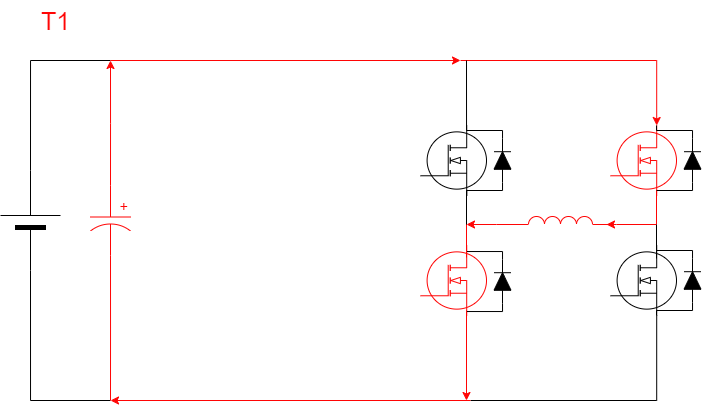

The diagram above was exported from draw.io. Its source (the exported page's mxGraphModel, read from the mxfile embedded in the PNG):
<mxGraphModel dx="1185" dy="632" grid="1" gridSize="10" guides="1" tooltips="1" connect="1" arrows="1" fold="1" page="1" pageScale="1" pageWidth="1100" pageHeight="850" background="none" math="0" shadow="0">
  <root>
    <mxCell id="0" />
    <mxCell id="1" parent="0" />
    <mxCell id="BNmmFgK4MU3GEjyBa_c--38" style="edgeStyle=orthogonalEdgeStyle;rounded=0;orthogonalLoop=1;jettySize=auto;html=1;exitX=1;exitY=0.5;exitDx=0;exitDy=0;exitPerimeter=0;endArrow=none;endFill=0;" edge="1" parent="1" source="6d250d948d6a1778-1">
      <mxGeometry relative="1" as="geometry">
        <mxPoint x="260" y="100" as="targetPoint" />
        <Array as="points">
          <mxPoint x="180" y="100" />
        </Array>
      </mxGeometry>
    </mxCell>
    <mxCell id="BNmmFgK4MU3GEjyBa_c--40" style="edgeStyle=orthogonalEdgeStyle;rounded=0;orthogonalLoop=1;jettySize=auto;html=1;exitX=0;exitY=0.5;exitDx=0;exitDy=0;exitPerimeter=0;endArrow=none;endFill=0;" edge="1" parent="1" source="6d250d948d6a1778-1">
      <mxGeometry relative="1" as="geometry">
        <mxPoint x="260" y="440" as="targetPoint" />
        <Array as="points">
          <mxPoint x="180" y="440" />
        </Array>
      </mxGeometry>
    </mxCell>
    <mxCell id="6d250d948d6a1778-1" value="" style="verticalLabelPosition=bottom;shadow=0;dashed=0;align=center;fillColor=#000000;html=1;verticalAlign=top;strokeWidth=1;shape=mxgraph.electrical.miscellaneous.monocell_battery;rounded=1;comic=0;labelBackgroundColor=none;fontFamily=Verdana;fontSize=12;rotation=-90;" parent="1" vertex="1">
      <mxGeometry x="130" y="230" width="100" height="60" as="geometry" />
    </mxCell>
    <mxCell id="BNmmFgK4MU3GEjyBa_c--11" style="edgeStyle=orthogonalEdgeStyle;rounded=0;orthogonalLoop=1;jettySize=auto;html=1;exitX=0.7;exitY=0;exitDx=0;exitDy=0;exitPerimeter=0;endArrow=none;endFill=0;strokeColor=#FF0505;startArrow=classic;startFill=1;" edge="1" parent="1" source="BNmmFgK4MU3GEjyBa_c--2">
      <mxGeometry relative="1" as="geometry">
        <mxPoint x="610" y="100" as="targetPoint" />
        <Array as="points">
          <mxPoint x="806" y="100" />
        </Array>
      </mxGeometry>
    </mxCell>
    <mxCell id="BNmmFgK4MU3GEjyBa_c--2" value="" style="verticalLabelPosition=bottom;shadow=0;dashed=0;align=center;html=1;verticalAlign=top;shape=mxgraph.electrical.mosfets1.mosfet_ic_n;strokeColor=#FF0505;" vertex="1" parent="1">
      <mxGeometry x="760" y="165" width="66" height="70" as="geometry" />
    </mxCell>
    <mxCell id="BNmmFgK4MU3GEjyBa_c--37" style="edgeStyle=orthogonalEdgeStyle;rounded=0;orthogonalLoop=1;jettySize=auto;html=1;exitX=0;exitY=0.5;exitDx=0;exitDy=0;exitPerimeter=0;endArrow=classic;endFill=1;strokeColor=#FF0505;" edge="1" parent="1" source="BNmmFgK4MU3GEjyBa_c--4">
      <mxGeometry relative="1" as="geometry">
        <mxPoint x="260" y="100" as="targetPoint" />
      </mxGeometry>
    </mxCell>
    <mxCell id="BNmmFgK4MU3GEjyBa_c--39" style="edgeStyle=orthogonalEdgeStyle;rounded=0;orthogonalLoop=1;jettySize=auto;html=1;exitX=1;exitY=0.5;exitDx=0;exitDy=0;exitPerimeter=0;endArrow=none;endFill=0;strokeColor=#FF0505;" edge="1" parent="1" source="BNmmFgK4MU3GEjyBa_c--4">
      <mxGeometry relative="1" as="geometry">
        <mxPoint x="260" y="440" as="targetPoint" />
      </mxGeometry>
    </mxCell>
    <mxCell id="BNmmFgK4MU3GEjyBa_c--4" value="" style="pointerEvents=1;verticalLabelPosition=bottom;shadow=0;dashed=0;align=center;html=1;verticalAlign=top;shape=mxgraph.electrical.capacitors.capacitor_3;direction=south;strokeColor=#FF0505;" vertex="1" parent="1">
      <mxGeometry x="240" y="225" width="40" height="70" as="geometry" />
    </mxCell>
    <mxCell id="BNmmFgK4MU3GEjyBa_c--13" style="edgeStyle=orthogonalEdgeStyle;rounded=0;orthogonalLoop=1;jettySize=auto;html=1;exitX=0.7;exitY=1;exitDx=0;exitDy=0;exitPerimeter=0;endArrow=none;endFill=0;" edge="1" parent="1" source="BNmmFgK4MU3GEjyBa_c--7">
      <mxGeometry relative="1" as="geometry">
        <mxPoint x="620" y="440" as="targetPoint" />
        <Array as="points">
          <mxPoint x="806" y="440" />
        </Array>
      </mxGeometry>
    </mxCell>
    <mxCell id="BNmmFgK4MU3GEjyBa_c--7" value="" style="verticalLabelPosition=bottom;shadow=0;dashed=0;align=center;html=1;verticalAlign=top;shape=mxgraph.electrical.mosfets1.mosfet_ic_n;" vertex="1" parent="1">
      <mxGeometry x="760" y="285" width="66" height="70" as="geometry" />
    </mxCell>
    <mxCell id="BNmmFgK4MU3GEjyBa_c--8" value="" style="verticalLabelPosition=bottom;shadow=0;dashed=0;align=center;html=1;verticalAlign=top;shape=mxgraph.electrical.mosfets1.mosfet_ic_n;" vertex="1" parent="1">
      <mxGeometry x="570" y="165" width="66" height="70" as="geometry" />
    </mxCell>
    <mxCell id="BNmmFgK4MU3GEjyBa_c--9" value="" style="verticalLabelPosition=bottom;shadow=0;dashed=0;align=center;html=1;verticalAlign=top;shape=mxgraph.electrical.mosfets1.mosfet_ic_n;strokeColor=#FF0505;" vertex="1" parent="1">
      <mxGeometry x="570" y="285" width="66" height="70" as="geometry" />
    </mxCell>
    <mxCell id="BNmmFgK4MU3GEjyBa_c--43" style="edgeStyle=orthogonalEdgeStyle;rounded=0;orthogonalLoop=1;jettySize=auto;html=1;exitX=1;exitY=1;exitDx=0;exitDy=0;exitPerimeter=0;endArrow=none;endFill=0;strokeColor=#FF0505;startArrow=classic;startFill=1;" edge="1" parent="1">
      <mxGeometry relative="1" as="geometry">
        <mxPoint x="806" y="264" as="targetPoint" />
        <mxPoint x="756" y="264" as="sourcePoint" />
        <Array as="points">
          <mxPoint x="766" y="264" />
          <mxPoint x="766" y="264" />
        </Array>
      </mxGeometry>
    </mxCell>
    <mxCell id="BNmmFgK4MU3GEjyBa_c--46" style="edgeStyle=orthogonalEdgeStyle;rounded=0;orthogonalLoop=1;jettySize=auto;html=1;exitX=0;exitY=1;exitDx=0;exitDy=0;exitPerimeter=0;endArrow=classic;endFill=1;strokeColor=#FF0505;" edge="1" parent="1">
      <mxGeometry relative="1" as="geometry">
        <mxPoint x="616" y="264" as="targetPoint" />
        <mxPoint x="666" y="264" as="sourcePoint" />
        <Array as="points">
          <mxPoint x="646" y="264" />
        </Array>
      </mxGeometry>
    </mxCell>
    <mxCell id="BNmmFgK4MU3GEjyBa_c--17" value="" style="pointerEvents=1;verticalLabelPosition=bottom;shadow=0;dashed=0;align=center;html=1;verticalAlign=top;shape=mxgraph.electrical.inductors.inductor_3;strokeColor=#FF0505;" vertex="1" parent="1">
      <mxGeometry x="660" y="256" width="100" height="8" as="geometry" />
    </mxCell>
    <mxCell id="BNmmFgK4MU3GEjyBa_c--25" value="" style="pointerEvents=1;fillColor=strokeColor;verticalLabelPosition=bottom;shadow=0;dashed=0;align=center;html=1;verticalAlign=top;shape=mxgraph.electrical.diodes.diode;rotation=-90;" vertex="1" parent="1">
      <mxGeometry x="630" y="191.5" width="44" height="17" as="geometry" />
    </mxCell>
    <mxCell id="BNmmFgK4MU3GEjyBa_c--26" style="edgeStyle=orthogonalEdgeStyle;rounded=0;orthogonalLoop=1;jettySize=auto;html=1;entryX=0.7;entryY=1;entryDx=0;entryDy=0;entryPerimeter=0;endArrow=none;endFill=0;" edge="1" parent="1" source="BNmmFgK4MU3GEjyBa_c--25" target="BNmmFgK4MU3GEjyBa_c--8">
      <mxGeometry relative="1" as="geometry">
        <Array as="points">
          <mxPoint x="652" y="230" />
          <mxPoint x="616" y="230" />
        </Array>
      </mxGeometry>
    </mxCell>
    <mxCell id="BNmmFgK4MU3GEjyBa_c--27" style="edgeStyle=orthogonalEdgeStyle;rounded=0;orthogonalLoop=1;jettySize=auto;html=1;endArrow=none;endFill=0;" edge="1" parent="1" source="BNmmFgK4MU3GEjyBa_c--25">
      <mxGeometry relative="1" as="geometry">
        <mxPoint x="616" y="100" as="targetPoint" />
        <Array as="points">
          <mxPoint x="652" y="170" />
          <mxPoint x="616" y="170" />
        </Array>
      </mxGeometry>
    </mxCell>
    <mxCell id="BNmmFgK4MU3GEjyBa_c--28" value="" style="pointerEvents=1;fillColor=strokeColor;verticalLabelPosition=bottom;shadow=0;dashed=0;align=center;html=1;verticalAlign=top;shape=mxgraph.electrical.diodes.diode;rotation=-90;" vertex="1" parent="1">
      <mxGeometry x="820" y="191.5" width="44" height="17" as="geometry" />
    </mxCell>
    <mxCell id="BNmmFgK4MU3GEjyBa_c--29" style="edgeStyle=orthogonalEdgeStyle;rounded=0;orthogonalLoop=1;jettySize=auto;html=1;entryX=0.7;entryY=1;entryDx=0;entryDy=0;entryPerimeter=0;endArrow=none;endFill=0;" edge="1" parent="1" source="BNmmFgK4MU3GEjyBa_c--28">
      <mxGeometry relative="1" as="geometry">
        <mxPoint x="806" y="235" as="targetPoint" />
        <Array as="points">
          <mxPoint x="842" y="230" />
          <mxPoint x="806" y="230" />
        </Array>
      </mxGeometry>
    </mxCell>
    <mxCell id="BNmmFgK4MU3GEjyBa_c--30" style="edgeStyle=orthogonalEdgeStyle;rounded=0;orthogonalLoop=1;jettySize=auto;html=1;entryX=0.7;entryY=0;entryDx=0;entryDy=0;entryPerimeter=0;endArrow=none;endFill=0;" edge="1" parent="1" source="BNmmFgK4MU3GEjyBa_c--28">
      <mxGeometry relative="1" as="geometry">
        <mxPoint x="806" y="165" as="targetPoint" />
        <Array as="points">
          <mxPoint x="842" y="170" />
          <mxPoint x="806" y="170" />
        </Array>
      </mxGeometry>
    </mxCell>
    <mxCell id="BNmmFgK4MU3GEjyBa_c--31" value="" style="pointerEvents=1;fillColor=strokeColor;verticalLabelPosition=bottom;shadow=0;dashed=0;align=center;html=1;verticalAlign=top;shape=mxgraph.electrical.diodes.diode;rotation=-90;" vertex="1" parent="1">
      <mxGeometry x="820" y="311.5" width="44" height="17" as="geometry" />
    </mxCell>
    <mxCell id="BNmmFgK4MU3GEjyBa_c--32" style="edgeStyle=orthogonalEdgeStyle;rounded=0;orthogonalLoop=1;jettySize=auto;html=1;entryX=0.7;entryY=1;entryDx=0;entryDy=0;entryPerimeter=0;endArrow=none;endFill=0;" edge="1" parent="1" source="BNmmFgK4MU3GEjyBa_c--31">
      <mxGeometry relative="1" as="geometry">
        <mxPoint x="806" y="355" as="targetPoint" />
        <Array as="points">
          <mxPoint x="842" y="350" />
          <mxPoint x="806" y="350" />
        </Array>
      </mxGeometry>
    </mxCell>
    <mxCell id="BNmmFgK4MU3GEjyBa_c--33" style="edgeStyle=orthogonalEdgeStyle;rounded=0;orthogonalLoop=1;jettySize=auto;html=1;entryX=0.7;entryY=0;entryDx=0;entryDy=0;entryPerimeter=0;endArrow=none;endFill=0;" edge="1" parent="1" source="BNmmFgK4MU3GEjyBa_c--31">
      <mxGeometry relative="1" as="geometry">
        <mxPoint x="806" y="285" as="targetPoint" />
        <Array as="points">
          <mxPoint x="842" y="290" />
          <mxPoint x="806" y="290" />
        </Array>
      </mxGeometry>
    </mxCell>
    <mxCell id="BNmmFgK4MU3GEjyBa_c--34" value="" style="pointerEvents=1;fillColor=strokeColor;verticalLabelPosition=bottom;shadow=0;dashed=0;align=center;html=1;verticalAlign=top;shape=mxgraph.electrical.diodes.diode;rotation=-90;" vertex="1" parent="1">
      <mxGeometry x="630" y="312.5" width="44" height="17" as="geometry" />
    </mxCell>
    <mxCell id="BNmmFgK4MU3GEjyBa_c--35" style="edgeStyle=orthogonalEdgeStyle;rounded=0;orthogonalLoop=1;jettySize=auto;html=1;entryX=0.7;entryY=1;entryDx=0;entryDy=0;entryPerimeter=0;endArrow=none;endFill=0;" edge="1" parent="1" source="BNmmFgK4MU3GEjyBa_c--34">
      <mxGeometry relative="1" as="geometry">
        <mxPoint x="616" y="356" as="targetPoint" />
        <Array as="points">
          <mxPoint x="652" y="351" />
          <mxPoint x="616" y="351" />
        </Array>
      </mxGeometry>
    </mxCell>
    <mxCell id="BNmmFgK4MU3GEjyBa_c--36" style="edgeStyle=orthogonalEdgeStyle;rounded=0;orthogonalLoop=1;jettySize=auto;html=1;entryX=0.7;entryY=0;entryDx=0;entryDy=0;entryPerimeter=0;endArrow=none;endFill=0;" edge="1" parent="1" source="BNmmFgK4MU3GEjyBa_c--34">
      <mxGeometry relative="1" as="geometry">
        <mxPoint x="616" y="286" as="targetPoint" />
        <Array as="points">
          <mxPoint x="652" y="291" />
          <mxPoint x="616" y="291" />
        </Array>
      </mxGeometry>
    </mxCell>
    <mxCell id="BNmmFgK4MU3GEjyBa_c--41" value="&lt;font color=&quot;#ff0505&quot; style=&quot;font-size: 25px;&quot;&gt;T1&lt;/font&gt;" style="text;html=1;align=center;verticalAlign=middle;resizable=0;points=[];autosize=1;strokeColor=none;fillColor=none;" vertex="1" parent="1">
      <mxGeometry x="180" y="40" width="50" height="40" as="geometry" />
    </mxCell>
    <mxCell id="BNmmFgK4MU3GEjyBa_c--42" value="" style="endArrow=classic;html=1;rounded=0;strokeColor=#FF0505;endFill=1;" edge="1" parent="1">
      <mxGeometry width="50" height="50" relative="1" as="geometry">
        <mxPoint x="260" y="100" as="sourcePoint" />
        <mxPoint x="610" y="100" as="targetPoint" />
      </mxGeometry>
    </mxCell>
    <mxCell id="BNmmFgK4MU3GEjyBa_c--44" value="" style="endArrow=none;html=1;rounded=0;strokeColor=#FF0505;" edge="1" parent="1">
      <mxGeometry width="50" height="50" relative="1" as="geometry">
        <mxPoint x="806" y="264" as="sourcePoint" />
        <mxPoint x="806" y="230" as="targetPoint" />
        <Array as="points" />
      </mxGeometry>
    </mxCell>
    <mxCell id="BNmmFgK4MU3GEjyBa_c--45" value="" style="endArrow=none;html=1;rounded=0;" edge="1" parent="1">
      <mxGeometry width="50" height="50" relative="1" as="geometry">
        <mxPoint x="806" y="298" as="sourcePoint" />
        <mxPoint x="806" y="264" as="targetPoint" />
        <Array as="points" />
      </mxGeometry>
    </mxCell>
    <mxCell id="BNmmFgK4MU3GEjyBa_c--47" value="" style="endArrow=none;html=1;rounded=0;strokeColor=#FF0505;" edge="1" parent="1">
      <mxGeometry width="50" height="50" relative="1" as="geometry">
        <mxPoint x="616" y="297" as="sourcePoint" />
        <mxPoint x="616" y="263" as="targetPoint" />
        <Array as="points" />
      </mxGeometry>
    </mxCell>
    <mxCell id="BNmmFgK4MU3GEjyBa_c--48" value="" style="endArrow=none;html=1;rounded=0;" edge="1" parent="1">
      <mxGeometry width="50" height="50" relative="1" as="geometry">
        <mxPoint x="616" y="264" as="sourcePoint" />
        <mxPoint x="616" y="230" as="targetPoint" />
        <Array as="points" />
      </mxGeometry>
    </mxCell>
    <mxCell id="BNmmFgK4MU3GEjyBa_c--49" value="" style="endArrow=none;html=1;rounded=0;strokeColor=#FF0505;endFill=0;startArrow=classic;startFill=1;" edge="1" parent="1">
      <mxGeometry width="50" height="50" relative="1" as="geometry">
        <mxPoint x="616" y="440" as="sourcePoint" />
        <mxPoint x="616" y="350" as="targetPoint" />
      </mxGeometry>
    </mxCell>
    <mxCell id="BNmmFgK4MU3GEjyBa_c--50" value="" style="endArrow=none;html=1;rounded=0;strokeColor=#FF0505;endFill=0;startArrow=classic;startFill=1;" edge="1" parent="1">
      <mxGeometry width="50" height="50" relative="1" as="geometry">
        <mxPoint x="260" y="440" as="sourcePoint" />
        <mxPoint x="620" y="440" as="targetPoint" />
      </mxGeometry>
    </mxCell>
  </root>
</mxGraphModel>